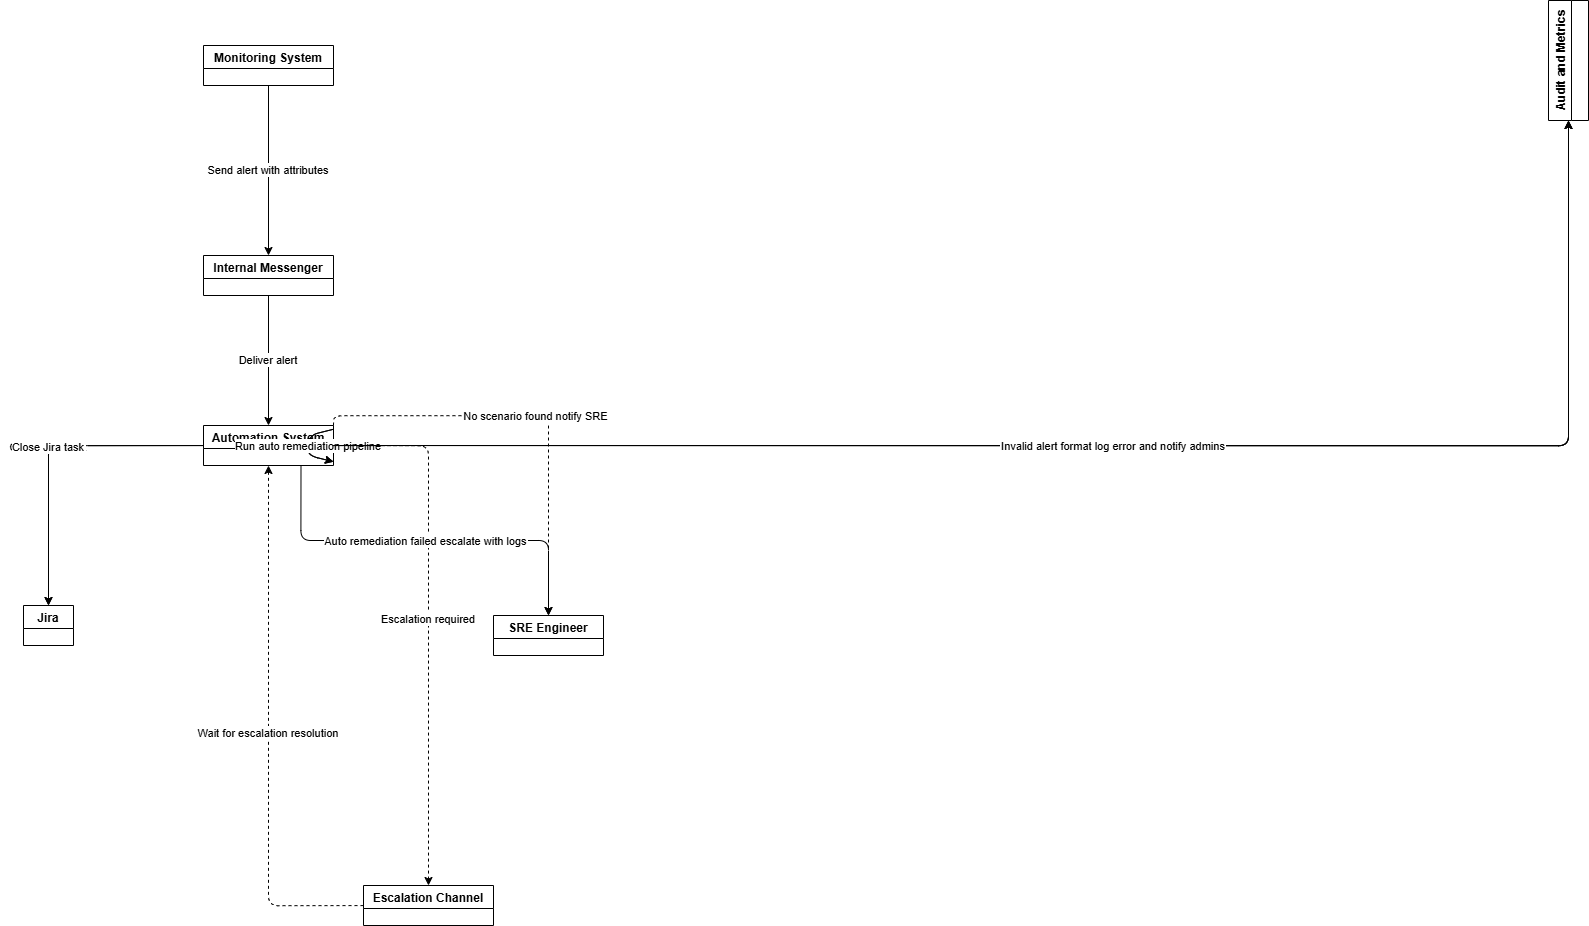

The diagram above was exported from draw.io. Its source (the exported page's mxGraphModel, read from the mxfile embedded in the PNG):
<mxGraphModel dx="4736" dy="4772" grid="1" gridSize="10" guides="1" tooltips="1" connect="1" arrows="1" fold="1" page="1" pageScale="1" pageWidth="1600" pageHeight="1200" math="0" shadow="0">
  <root>
    <mxCell id="0" />
    <mxCell id="1" parent="0" />
    <mxCell id="mon" collapsed="1" parent="1" style="swimlane;horizontal=0;rotation=90;" value="Monitoring System" vertex="1">
      <mxGeometry height="130" width="40" x="20" y="20" as="geometry">
        <mxRectangle height="1000" width="200" x="20" y="20" as="alternateBounds" />
      </mxGeometry>
    </mxCell>
    <mxCell id="msg" collapsed="1" parent="1" style="swimlane;horizontal=0;rotation=90;" value="Internal Messenger" vertex="1">
      <mxGeometry height="130" width="40" x="20" y="230" as="geometry">
        <mxRectangle height="1000" width="200" x="240" y="20" as="alternateBounds" />
      </mxGeometry>
    </mxCell>
    <mxCell id="auto" collapsed="1" parent="1" style="swimlane;horizontal=0;rotation=90;" value="Automation System" vertex="1">
      <mxGeometry height="130" width="40" x="20" y="400" as="geometry">
        <mxRectangle height="1000" width="220" x="460" y="20" as="alternateBounds" />
      </mxGeometry>
    </mxCell>
    <mxCell id="jira" collapsed="1" parent="1" style="swimlane;horizontal=0;rotation=90;" value="Jira" vertex="1">
      <mxGeometry height="50" width="40" x="-200" y="620" as="geometry">
        <mxRectangle height="1000" width="180" x="700" y="20" as="alternateBounds" />
      </mxGeometry>
    </mxCell>
    <mxCell id="sre" collapsed="1" parent="1" style="swimlane;horizontal=0;rotation=90;" value="SRE Engineer" vertex="1">
      <mxGeometry height="110" width="40" x="300" y="600" as="geometry">
        <mxRectangle height="1000" width="180" x="900" y="20" as="alternateBounds" />
      </mxGeometry>
    </mxCell>
    <mxCell id="esc" collapsed="1" parent="1" style="swimlane;horizontal=0;rotation=90;" value="Escalation Channel" vertex="1">
      <mxGeometry height="130" width="40" x="180" y="860" as="geometry">
        <mxRectangle height="1000" width="200" x="1100" y="20" as="alternateBounds" />
      </mxGeometry>
    </mxCell>
    <mxCell id="audit" collapsed="1" parent="1" style="swimlane;horizontal=0;" value="Audit and Metrics" vertex="1">
      <mxGeometry height="120" width="40" x="1320" y="20" as="geometry">
        <mxRectangle height="1000" width="220" x="1320" y="20" as="alternateBounds" />
      </mxGeometry>
    </mxCell>
    <mxCell id="m1" edge="1" parent="1" source="mon" style="edgeStyle=orthogonalEdgeStyle;exitX=1;exitY=0.5;exitDx=0;exitDy=0;" target="msg" value="Send alert with attributes">
      <mxGeometry relative="1" as="geometry" />
    </mxCell>
    <mxCell id="m2" edge="1" parent="1" source="msg" style="edgeStyle=orthogonalEdgeStyle;" target="auto" value="Deliver alert">
      <mxGeometry relative="1" as="geometry" />
    </mxCell>
    <mxCell id="m3" edge="1" parent="1" source="auto" style="edgeStyle=orthogonalEdgeStyle;" target="auto" value="Check processing scenario">
      <mxGeometry relative="1" as="geometry" />
    </mxCell>
    <mxCell id="m4" edge="1" parent="1" source="auto" style="edgeStyle=orthogonalEdgeStyle;" target="jira" value="Create Jira task">
      <mxGeometry relative="1" as="geometry" />
    </mxCell>
    <mxCell id="m5" edge="1" parent="1" source="auto" style="edgeStyle=orthogonalEdgeStyle;" target="auto" value="Run auto remediation pipeline">
      <mxGeometry relative="1" as="geometry" />
    </mxCell>
    <mxCell id="m6" edge="1" parent="1" source="auto" style="edgeStyle=orthogonalEdgeStyle;" target="jira" value="Close Jira task">
      <mxGeometry relative="1" as="geometry" />
    </mxCell>
    <mxCell id="m7" edge="1" parent="1" source="auto" style="edgeStyle=orthogonalEdgeStyle;" target="audit" value="Write audit record">
      <mxGeometry relative="1" as="geometry" />
    </mxCell>
    <mxCell id="m8" edge="1" parent="1" source="auto" style="edgeStyle=orthogonalEdgeStyle;" target="audit" value="Update metrics counters">
      <mxGeometry relative="1" as="geometry" />
    </mxCell>
    <mxCell id="alt1" edge="1" parent="1" source="auto" style="edgeStyle=orthogonalEdgeStyle;dashed=1;exitX=0;exitY=0;exitDx=0;exitDy=0;" target="sre" value="No scenario found notify SRE">
      <mxGeometry relative="1" as="geometry" />
    </mxCell>
    <mxCell id="alt2" edge="1" parent="1" source="auto" style="edgeStyle=orthogonalEdgeStyle;dashed=1;" target="esc" value="Escalation required">
      <mxGeometry relative="1" as="geometry" />
    </mxCell>
    <mxCell id="alt3" edge="1" parent="1" source="esc" style="edgeStyle=orthogonalEdgeStyle;dashed=1;" target="auto" value="Wait for escalation resolution">
      <mxGeometry relative="1" as="geometry" />
    </mxCell>
    <mxCell id="err1" edge="1" parent="1" source="auto" style="edgeStyle=orthogonalEdgeStyle;dotted=1;" target="audit" value="Invalid alert format log error and notify admins">
      <mxGeometry relative="1" as="geometry" />
    </mxCell>
    <mxCell id="err2" edge="1" parent="1" source="auto" style="edgeStyle=orthogonalEdgeStyle;dotted=1;exitX=1;exitY=0.25;exitDx=0;exitDy=0;" target="sre" value="Auto remediation failed escalate with logs">
      <mxGeometry relative="1" as="geometry" />
    </mxCell>
  </root>
</mxGraphModel>